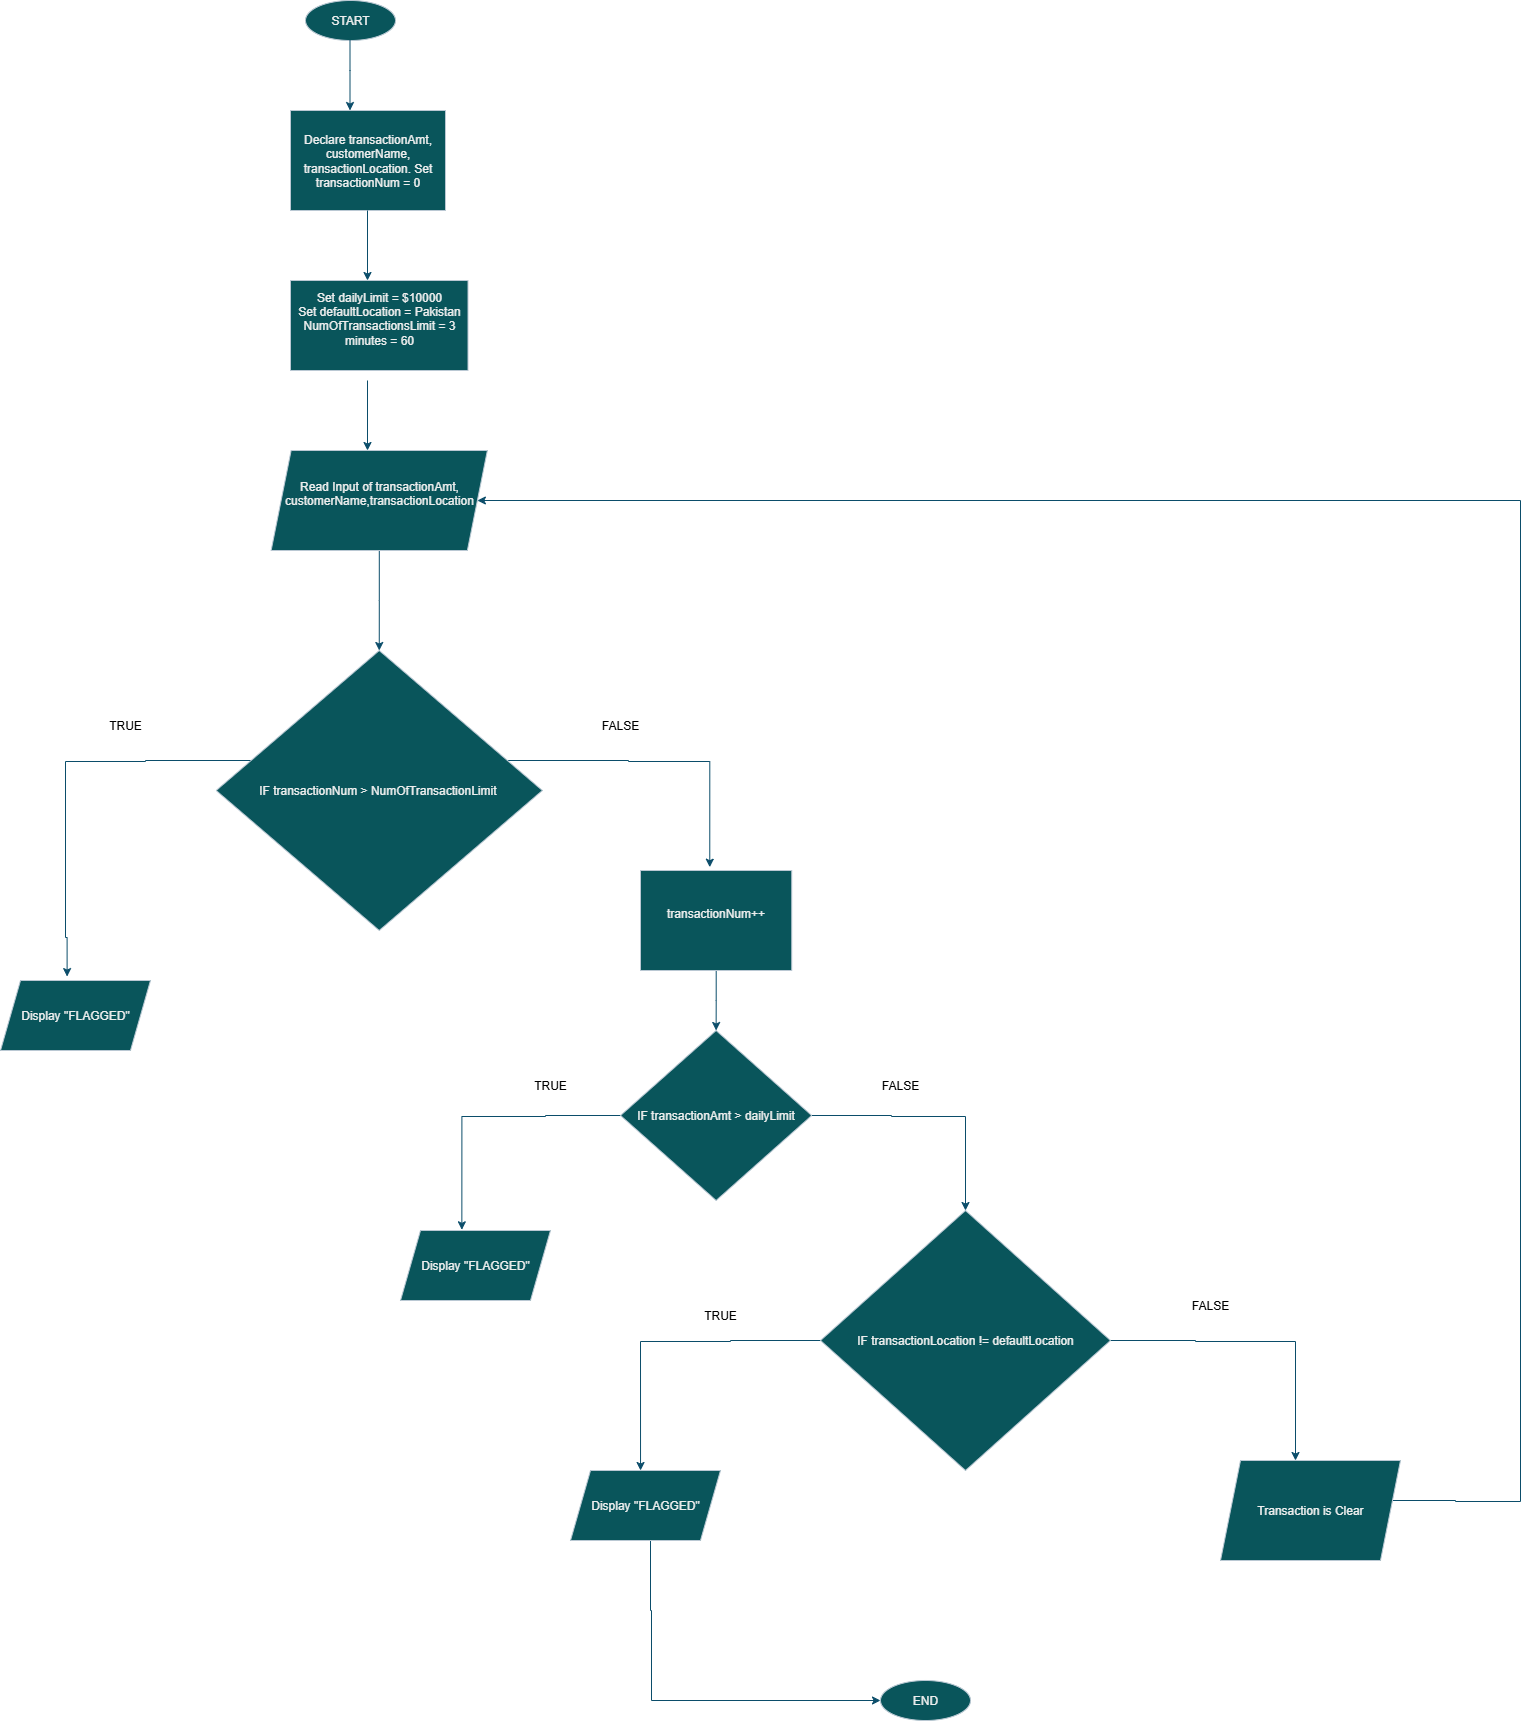

The diagram above was exported from draw.io. Its source (the exported page's mxGraphModel, read from the mxfile embedded in the PNG):
<mxGraphModel dx="786" dy="459" grid="1" gridSize="10" guides="1" tooltips="1" connect="1" arrows="1" fold="1" page="1" pageScale="1" pageWidth="850" pageHeight="1100" background="none" math="0" shadow="0">
  <root>
    <mxCell id="0" />
    <mxCell id="1" parent="0" />
    <mxCell id="KeMFgQ4CVGHGXfOynF-Y-1" value="START" style="ellipse;whiteSpace=wrap;html=1;labelBackgroundColor=none;fillColor=#09555B;strokeColor=#BAC8D3;fontColor=#EEEEEE;" parent="1" vertex="1">
      <mxGeometry x="335" y="10" width="90" height="40" as="geometry" />
    </mxCell>
    <mxCell id="KeMFgQ4CVGHGXfOynF-Y-2" value="" style="endArrow=classic;html=1;rounded=0;labelBackgroundColor=none;strokeColor=#0B4D6A;fontColor=default;" parent="1" edge="1">
      <mxGeometry width="50" height="50" relative="1" as="geometry">
        <mxPoint x="379.5" y="50" as="sourcePoint" />
        <mxPoint x="379.5" y="120" as="targetPoint" />
        <Array as="points">
          <mxPoint x="379.5" y="80" />
        </Array>
      </mxGeometry>
    </mxCell>
    <mxCell id="KeMFgQ4CVGHGXfOynF-Y-41" style="edgeStyle=orthogonalEdgeStyle;rounded=0;orthogonalLoop=1;jettySize=auto;html=1;entryX=0.5;entryY=0;entryDx=0;entryDy=0;strokeColor=#0B4D6A;labelBackgroundColor=none;fontColor=default;" parent="1" source="KeMFgQ4CVGHGXfOynF-Y-3" target="KeMFgQ4CVGHGXfOynF-Y-24" edge="1">
      <mxGeometry relative="1" as="geometry">
        <Array as="points">
          <mxPoint x="409" y="610" />
          <mxPoint x="409" y="610" />
        </Array>
      </mxGeometry>
    </mxCell>
    <mxCell id="KeMFgQ4CVGHGXfOynF-Y-3" value="Read Input of transactionAmt, customerName,transactionLocation&lt;div&gt;&amp;nbsp;&lt;/div&gt;" style="shape=parallelogram;perimeter=parallelogramPerimeter;whiteSpace=wrap;html=1;fixedSize=1;labelBackgroundColor=none;fillColor=#09555B;strokeColor=#BAC8D3;fontColor=#EEEEEE;" parent="1" vertex="1">
      <mxGeometry x="300.63" y="460" width="216.25" height="100" as="geometry" />
    </mxCell>
    <mxCell id="KeMFgQ4CVGHGXfOynF-Y-4" value="Declare transactionAmt, customerName, transactionLocation. Set transactionNum = 0" style="rounded=0;whiteSpace=wrap;html=1;labelBackgroundColor=none;fillColor=#09555B;strokeColor=#BAC8D3;fontColor=#EEEEEE;" parent="1" vertex="1">
      <mxGeometry x="320" y="120" width="155" height="100" as="geometry" />
    </mxCell>
    <mxCell id="KeMFgQ4CVGHGXfOynF-Y-6" value="" style="endArrow=classic;html=1;rounded=0;labelBackgroundColor=none;strokeColor=#0B4D6A;fontColor=default;" parent="1" edge="1">
      <mxGeometry width="50" height="50" relative="1" as="geometry">
        <mxPoint x="397" y="220" as="sourcePoint" />
        <mxPoint x="397" y="290" as="targetPoint" />
      </mxGeometry>
    </mxCell>
    <mxCell id="KeMFgQ4CVGHGXfOynF-Y-7" value="Set dailyLimit = $10000&lt;div&gt;Set defaultLocation = Pakistan&lt;/div&gt;&lt;div&gt;NumOfTransactionsLimit = 3&lt;/div&gt;&lt;div&gt;minutes = 60&lt;br&gt;&lt;div&gt;&lt;br&gt;&lt;/div&gt;&lt;/div&gt;" style="rounded=0;whiteSpace=wrap;html=1;strokeColor=#BAC8D3;fontColor=#EEEEEE;fillColor=#09555B;labelBackgroundColor=none;" parent="1" vertex="1">
      <mxGeometry x="320" y="290" width="177.5" height="90" as="geometry" />
    </mxCell>
    <mxCell id="KeMFgQ4CVGHGXfOynF-Y-8" value="" style="endArrow=classic;html=1;rounded=0;labelBackgroundColor=none;strokeColor=#0B4D6A;fontColor=default;" parent="1" edge="1">
      <mxGeometry width="50" height="50" relative="1" as="geometry">
        <mxPoint x="397" y="390" as="sourcePoint" />
        <mxPoint x="397" y="460" as="targetPoint" />
      </mxGeometry>
    </mxCell>
    <mxCell id="KeMFgQ4CVGHGXfOynF-Y-45" style="edgeStyle=orthogonalEdgeStyle;rounded=0;orthogonalLoop=1;jettySize=auto;html=1;entryX=0.5;entryY=0;entryDx=0;entryDy=0;strokeColor=#0B4D6A;labelBackgroundColor=none;fontColor=default;" parent="1" source="KeMFgQ4CVGHGXfOynF-Y-9" target="KeMFgQ4CVGHGXfOynF-Y-11" edge="1">
      <mxGeometry relative="1" as="geometry" />
    </mxCell>
    <mxCell id="KeMFgQ4CVGHGXfOynF-Y-9" value="transactionNum++&lt;div&gt;&lt;br&gt;&lt;/div&gt;" style="rounded=0;whiteSpace=wrap;html=1;strokeColor=#BAC8D3;fontColor=#EEEEEE;fillColor=#09555B;labelBackgroundColor=none;" parent="1" vertex="1">
      <mxGeometry x="670" y="880" width="151.25" height="100" as="geometry" />
    </mxCell>
    <mxCell id="KeMFgQ4CVGHGXfOynF-Y-52" style="edgeStyle=orthogonalEdgeStyle;rounded=0;orthogonalLoop=1;jettySize=auto;html=1;strokeColor=#0B4D6A;entryX=0;entryY=0.5;entryDx=0;entryDy=0;labelBackgroundColor=none;fontColor=default;" parent="1" target="KeMFgQ4CVGHGXfOynF-Y-53" edge="1">
      <mxGeometry relative="1" as="geometry">
        <mxPoint x="890" y="1710" as="targetPoint" />
        <Array as="points">
          <mxPoint x="680" y="1620" />
          <mxPoint x="681" y="1620" />
          <mxPoint x="681" y="1710" />
        </Array>
        <mxPoint x="680" y="1540" as="sourcePoint" />
      </mxGeometry>
    </mxCell>
    <mxCell id="KeMFgQ4CVGHGXfOynF-Y-18" value="&lt;span&gt;&lt;font style=&quot;color: rgb(0, 0, 0);&quot;&gt;TRUE&lt;/font&gt;&lt;/span&gt;" style="text;html=1;align=center;verticalAlign=middle;whiteSpace=wrap;rounded=0;fontColor=#EEEEEE;labelBackgroundColor=none;" parent="1" vertex="1">
      <mxGeometry x="125" y="720" width="60" height="30" as="geometry" />
    </mxCell>
    <mxCell id="KeMFgQ4CVGHGXfOynF-Y-19" value="&lt;font color=&quot;#000000&quot;&gt;FALSE&lt;/font&gt;" style="text;html=1;align=center;verticalAlign=middle;whiteSpace=wrap;rounded=0;fontColor=#EEEEEE;labelBackgroundColor=none;" parent="1" vertex="1">
      <mxGeometry x="620" y="720" width="60" height="30" as="geometry" />
    </mxCell>
    <mxCell id="KeMFgQ4CVGHGXfOynF-Y-49" style="edgeStyle=orthogonalEdgeStyle;rounded=0;orthogonalLoop=1;jettySize=auto;html=1;strokeColor=#0B4D6A;entryX=0.417;entryY=0;entryDx=0;entryDy=0;entryPerimeter=0;labelBackgroundColor=none;fontColor=default;" parent="1" source="KeMFgQ4CVGHGXfOynF-Y-20" edge="1">
      <mxGeometry relative="1" as="geometry">
        <mxPoint x="670.04" y="1480" as="targetPoint" />
        <Array as="points">
          <mxPoint x="760" y="1350" />
          <mxPoint x="760" y="1351" />
          <mxPoint x="670" y="1351" />
        </Array>
      </mxGeometry>
    </mxCell>
    <mxCell id="KeMFgQ4CVGHGXfOynF-Y-50" style="edgeStyle=orthogonalEdgeStyle;rounded=0;orthogonalLoop=1;jettySize=auto;html=1;strokeColor=#0B4D6A;entryX=0.5;entryY=0;entryDx=0;entryDy=0;labelBackgroundColor=none;fontColor=default;" parent="1" source="KeMFgQ4CVGHGXfOynF-Y-20" edge="1">
      <mxGeometry relative="1" as="geometry">
        <mxPoint x="1325" y="1470" as="targetPoint" />
        <Array as="points">
          <mxPoint x="1225" y="1350" />
          <mxPoint x="1225" y="1351" />
          <mxPoint x="1325" y="1351" />
        </Array>
      </mxGeometry>
    </mxCell>
    <mxCell id="KeMFgQ4CVGHGXfOynF-Y-20" value="IF transactionLocation != defaultLocation" style="rhombus;whiteSpace=wrap;html=1;strokeColor=#BAC8D3;fontColor=#EEEEEE;fillColor=#09555B;labelBackgroundColor=none;" parent="1" vertex="1">
      <mxGeometry x="850" y="1220" width="290" height="260" as="geometry" />
    </mxCell>
    <mxCell id="KeMFgQ4CVGHGXfOynF-Y-43" style="edgeStyle=orthogonalEdgeStyle;rounded=0;orthogonalLoop=1;jettySize=auto;html=1;strokeColor=#0B4D6A;entryX=0.444;entryY=-0.056;entryDx=0;entryDy=0;entryPerimeter=0;labelBackgroundColor=none;fontColor=default;" parent="1" source="KeMFgQ4CVGHGXfOynF-Y-24" target="h5tzRyCUSyQ1XlbE7Vx_-2" edge="1">
      <mxGeometry relative="1" as="geometry">
        <mxPoint x="95" y="940" as="targetPoint" />
        <Array as="points">
          <mxPoint x="175" y="770" />
          <mxPoint x="175" y="771" />
          <mxPoint x="95" y="771" />
          <mxPoint x="95" y="947" />
        </Array>
      </mxGeometry>
    </mxCell>
    <mxCell id="KeMFgQ4CVGHGXfOynF-Y-44" style="edgeStyle=orthogonalEdgeStyle;rounded=0;orthogonalLoop=1;jettySize=auto;html=1;strokeColor=#0B4D6A;entryX=0.458;entryY=-0.033;entryDx=0;entryDy=0;entryPerimeter=0;labelBackgroundColor=none;fontColor=default;" parent="1" source="KeMFgQ4CVGHGXfOynF-Y-24" target="KeMFgQ4CVGHGXfOynF-Y-9" edge="1">
      <mxGeometry relative="1" as="geometry">
        <mxPoint x="740" y="860" as="targetPoint" />
        <Array as="points">
          <mxPoint x="658" y="770" />
          <mxPoint x="658" y="771" />
          <mxPoint x="739" y="771" />
        </Array>
      </mxGeometry>
    </mxCell>
    <mxCell id="KeMFgQ4CVGHGXfOynF-Y-24" value="IF transactionNum &amp;gt; NumOfTransactionLimit&amp;nbsp;" style="rhombus;whiteSpace=wrap;html=1;strokeColor=#BAC8D3;fontColor=#EEEEEE;fillColor=#09555B;labelBackgroundColor=none;" parent="1" vertex="1">
      <mxGeometry x="245.63" y="660" width="326.25" height="280" as="geometry" />
    </mxCell>
    <mxCell id="KeMFgQ4CVGHGXfOynF-Y-25" value="&lt;span&gt;&lt;font style=&quot;color: rgb(0, 0, 0);&quot;&gt;TRUE&lt;/font&gt;&lt;/span&gt;" style="text;html=1;align=center;verticalAlign=middle;whiteSpace=wrap;rounded=0;fontColor=#EEEEEE;labelBackgroundColor=none;" parent="1" vertex="1">
      <mxGeometry x="550" y="1080" width="60" height="30" as="geometry" />
    </mxCell>
    <mxCell id="KeMFgQ4CVGHGXfOynF-Y-26" value="&lt;font color=&quot;#000000&quot;&gt;FALSE&lt;/font&gt;" style="text;html=1;align=center;verticalAlign=middle;whiteSpace=wrap;rounded=0;fontColor=#EEEEEE;labelBackgroundColor=none;" parent="1" vertex="1">
      <mxGeometry x="900" y="1080" width="60" height="30" as="geometry" />
    </mxCell>
    <mxCell id="N52KNN4mjz_RMAmuxSHr-1" style="edgeStyle=orthogonalEdgeStyle;rounded=0;orthogonalLoop=1;jettySize=auto;html=1;entryX=1;entryY=0.5;entryDx=0;entryDy=0;labelBackgroundColor=none;strokeColor=#0B4D6A;fontColor=default;" parent="1" target="KeMFgQ4CVGHGXfOynF-Y-3" edge="1">
      <mxGeometry relative="1" as="geometry">
        <mxPoint x="1550" y="510" as="targetPoint" />
        <mxPoint x="1420" y="1510" as="sourcePoint" />
        <Array as="points">
          <mxPoint x="1485" y="1510" />
          <mxPoint x="1485" y="1511" />
          <mxPoint x="1550" y="1511" />
          <mxPoint x="1550" y="510" />
        </Array>
      </mxGeometry>
    </mxCell>
    <mxCell id="KeMFgQ4CVGHGXfOynF-Y-38" value="&lt;font color=&quot;#000000&quot;&gt;FALSE&lt;/font&gt;" style="text;html=1;align=center;verticalAlign=middle;whiteSpace=wrap;rounded=0;fontColor=#EEEEEE;labelBackgroundColor=none;" parent="1" vertex="1">
      <mxGeometry x="1210" y="1300" width="60" height="30" as="geometry" />
    </mxCell>
    <mxCell id="KeMFgQ4CVGHGXfOynF-Y-39" value="&lt;span&gt;&lt;font style=&quot;color: rgb(0, 0, 0);&quot;&gt;TRUE&lt;/font&gt;&lt;/span&gt;" style="text;html=1;align=center;verticalAlign=middle;whiteSpace=wrap;rounded=0;fontColor=#EEEEEE;labelBackgroundColor=none;" parent="1" vertex="1">
      <mxGeometry x="720" y="1310" width="60" height="30" as="geometry" />
    </mxCell>
    <mxCell id="KeMFgQ4CVGHGXfOynF-Y-47" style="edgeStyle=orthogonalEdgeStyle;rounded=0;orthogonalLoop=1;jettySize=auto;html=1;strokeColor=#0B4D6A;entryX=0.5;entryY=0;entryDx=0;entryDy=0;labelBackgroundColor=none;fontColor=default;" parent="1" source="KeMFgQ4CVGHGXfOynF-Y-11" target="KeMFgQ4CVGHGXfOynF-Y-20" edge="1">
      <mxGeometry relative="1" as="geometry">
        <mxPoint x="1000" y="1200" as="targetPoint" />
        <Array as="points">
          <mxPoint x="921" y="1125" />
          <mxPoint x="921" y="1126" />
          <mxPoint x="995" y="1126" />
        </Array>
      </mxGeometry>
    </mxCell>
    <mxCell id="h5tzRyCUSyQ1XlbE7Vx_-5" style="edgeStyle=orthogonalEdgeStyle;rounded=0;orthogonalLoop=1;jettySize=auto;html=1;strokeColor=#0B4D6A;entryX=0.409;entryY=-0.01;entryDx=0;entryDy=0;entryPerimeter=0;" edge="1" parent="1" source="KeMFgQ4CVGHGXfOynF-Y-11" target="h5tzRyCUSyQ1XlbE7Vx_-3">
      <mxGeometry relative="1" as="geometry">
        <mxPoint x="500" y="1125" as="targetPoint" />
        <Array as="points">
          <mxPoint x="575" y="1125" />
          <mxPoint x="575" y="1126" />
          <mxPoint x="491" y="1126" />
        </Array>
      </mxGeometry>
    </mxCell>
    <mxCell id="KeMFgQ4CVGHGXfOynF-Y-11" value="IF transactionAmt &amp;gt; dailyLimit" style="rhombus;whiteSpace=wrap;html=1;strokeColor=#BAC8D3;fontColor=#EEEEEE;fillColor=#09555B;labelBackgroundColor=none;" parent="1" vertex="1">
      <mxGeometry x="650.01" y="1040" width="191.24" height="170" as="geometry" />
    </mxCell>
    <mxCell id="KeMFgQ4CVGHGXfOynF-Y-53" value="END" style="ellipse;whiteSpace=wrap;html=1;labelBackgroundColor=none;fillColor=#09555B;strokeColor=#BAC8D3;fontColor=#EEEEEE;" parent="1" vertex="1">
      <mxGeometry x="910" y="1690" width="90" height="40" as="geometry" />
    </mxCell>
    <mxCell id="h5tzRyCUSyQ1XlbE7Vx_-2" value="&lt;span style=&quot;&quot;&gt;Display &quot;FLAGGED&quot;&lt;/span&gt;" style="shape=parallelogram;perimeter=parallelogramPerimeter;whiteSpace=wrap;html=1;fixedSize=1;fontColor=#EEEEEE;labelBackgroundColor=none;fillColor=#09555B;strokeColor=#BAC8D3;" vertex="1" parent="1">
      <mxGeometry x="30" y="990" width="150" height="70" as="geometry" />
    </mxCell>
    <mxCell id="h5tzRyCUSyQ1XlbE7Vx_-3" value="&lt;span style=&quot;&quot;&gt;Display &quot;FLAGGED&quot;&lt;/span&gt;" style="shape=parallelogram;perimeter=parallelogramPerimeter;whiteSpace=wrap;html=1;fixedSize=1;fontColor=#EEEEEE;labelBackgroundColor=none;fillColor=#09555B;strokeColor=#BAC8D3;" vertex="1" parent="1">
      <mxGeometry x="430" y="1240" width="150" height="70" as="geometry" />
    </mxCell>
    <mxCell id="h5tzRyCUSyQ1XlbE7Vx_-6" value="&lt;span style=&quot;&quot;&gt;Display &quot;FLAGGED&quot;&lt;/span&gt;" style="shape=parallelogram;perimeter=parallelogramPerimeter;whiteSpace=wrap;html=1;fixedSize=1;fontColor=#EEEEEE;labelBackgroundColor=none;fillColor=#09555B;strokeColor=#BAC8D3;" vertex="1" parent="1">
      <mxGeometry x="600" y="1480" width="150" height="70" as="geometry" />
    </mxCell>
    <mxCell id="h5tzRyCUSyQ1XlbE7Vx_-7" value="Transaction is Clear" style="shape=parallelogram;perimeter=parallelogramPerimeter;whiteSpace=wrap;html=1;fixedSize=1;fontColor=#EEEEEE;labelBackgroundColor=none;fillColor=#09555B;strokeColor=#BAC8D3;" vertex="1" parent="1">
      <mxGeometry x="1250" y="1470" width="180" height="100" as="geometry" />
    </mxCell>
  </root>
</mxGraphModel>